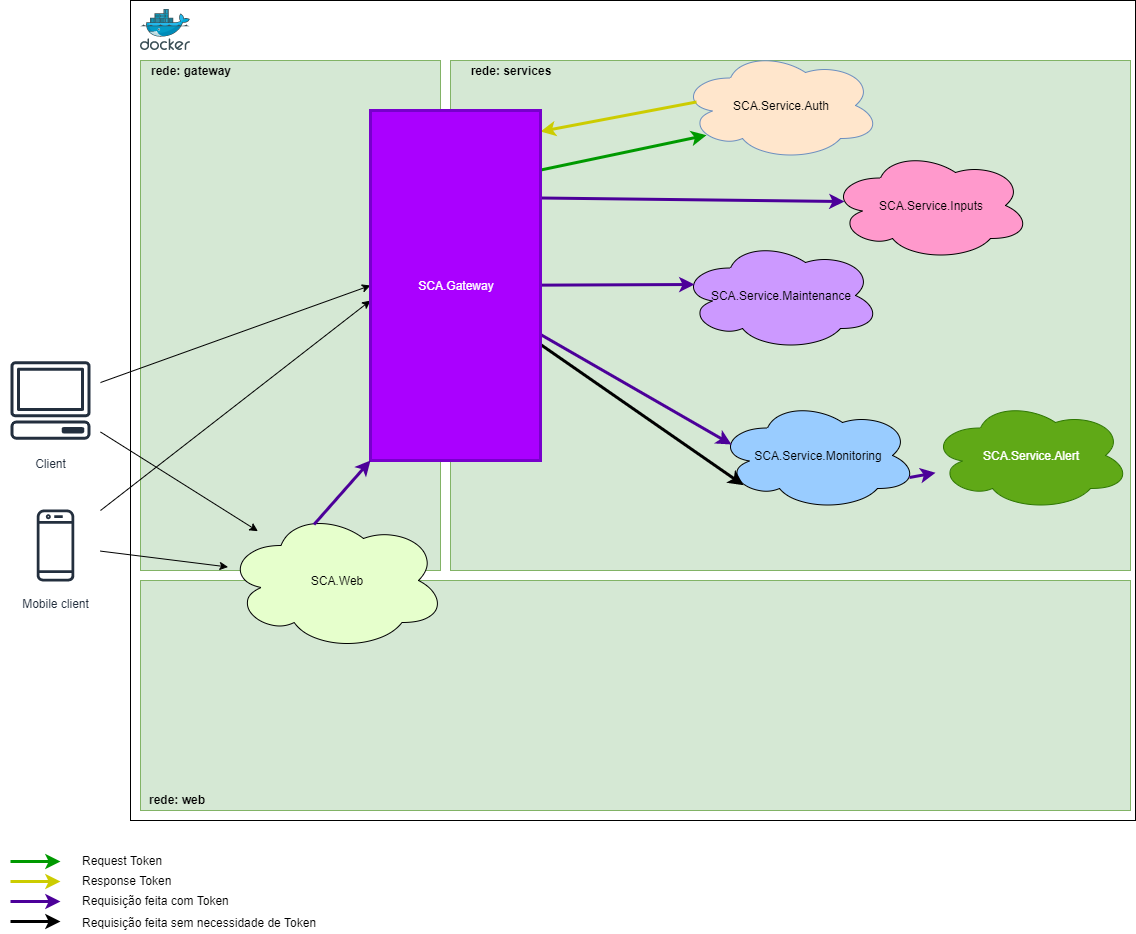

The diagram above was exported from draw.io. Its source (the exported page's mxGraphModel, read from the mxfile embedded in the PNG):
<mxGraphModel dx="1422" dy="713" grid="1" gridSize="10" guides="1" tooltips="1" connect="1" arrows="1" fold="1" page="1" pageScale="1" pageWidth="1654" pageHeight="2336" math="0" shadow="0">
  <root>
    <mxCell id="0" />
    <mxCell id="1" parent="0" />
    <mxCell id="-jkDuY9Viut7Yz9jJuOv-30" value="" style="rounded=0;whiteSpace=wrap;html=1;" parent="1" vertex="1">
      <mxGeometry x="140" y="10" width="1005" height="820" as="geometry" />
    </mxCell>
    <mxCell id="-jkDuY9Viut7Yz9jJuOv-26" value="Client" style="outlineConnect=0;fontColor=#232F3E;gradientColor=none;strokeColor=#232F3E;fillColor=#ffffff;dashed=0;verticalLabelPosition=bottom;verticalAlign=top;align=center;html=1;fontSize=12;fontStyle=0;aspect=fixed;shape=mxgraph.aws4.resourceIcon;resIcon=mxgraph.aws4.client;" parent="1" vertex="1">
      <mxGeometry x="10" y="360" width="100" height="100" as="geometry" />
    </mxCell>
    <mxCell id="-jkDuY9Viut7Yz9jJuOv-27" value="Mobile client" style="outlineConnect=0;fontColor=#232F3E;gradientColor=none;strokeColor=#232F3E;fillColor=#ffffff;dashed=0;verticalLabelPosition=bottom;verticalAlign=top;align=center;html=1;fontSize=12;fontStyle=0;aspect=fixed;shape=mxgraph.aws4.resourceIcon;resIcon=mxgraph.aws4.mobile_client;" parent="1" vertex="1">
      <mxGeometry x="20" y="510" width="90" height="90" as="geometry" />
    </mxCell>
    <mxCell id="-jkDuY9Viut7Yz9jJuOv-29" value="" style="aspect=fixed;html=1;points=[];align=center;image;fontSize=12;image=img/lib/mscae/Docker.svg;" parent="1" vertex="1">
      <mxGeometry x="150" y="19" width="50" height="41" as="geometry" />
    </mxCell>
    <mxCell id="-jkDuY9Viut7Yz9jJuOv-54" value="Requisição feita sem necessidade de Token" style="text;html=1;strokeColor=none;fillColor=none;align=left;verticalAlign=middle;whiteSpace=wrap;rounded=0;" parent="1" vertex="1">
      <mxGeometry x="90" y="920" width="240" height="23" as="geometry" />
    </mxCell>
    <mxCell id="AEdCCAz6etyDzSoXmBz6-2" value="&lt;div&gt;&lt;br&gt;&lt;/div&gt;" style="rounded=0;whiteSpace=wrap;html=1;align=left;fillColor=#d5e8d4;strokeColor=#82b366;" vertex="1" parent="1">
      <mxGeometry x="460" y="70" width="680" height="510" as="geometry" />
    </mxCell>
    <mxCell id="-jkDuY9Viut7Yz9jJuOv-4" value="SCA.Service.Auth" style="ellipse;shape=cloud;whiteSpace=wrap;html=1;fillColor=#FFE6CC;strokeColor=#6c8ebf;" parent="1" vertex="1">
      <mxGeometry x="690" y="60" width="200" height="110" as="geometry" />
    </mxCell>
    <mxCell id="-jkDuY9Viut7Yz9jJuOv-9" value="SCA.Service.Inputs" style="ellipse;shape=cloud;whiteSpace=wrap;html=1;fillColor=#FF99CC;" parent="1" vertex="1">
      <mxGeometry x="840" y="160" width="200" height="110" as="geometry" />
    </mxCell>
    <mxCell id="-jkDuY9Viut7Yz9jJuOv-10" value="SCA.Service.Maintenance" style="ellipse;shape=cloud;whiteSpace=wrap;html=1;fillColor=#CC99FF;" parent="1" vertex="1">
      <mxGeometry x="690" y="250" width="200" height="110" as="geometry" />
    </mxCell>
    <mxCell id="-jkDuY9Viut7Yz9jJuOv-11" value="SCA.Service.Monitoring" style="ellipse;shape=cloud;whiteSpace=wrap;html=1;fillColor=#99CCFF;" parent="1" vertex="1">
      <mxGeometry x="727" y="410" width="200" height="110" as="geometry" />
    </mxCell>
    <mxCell id="FHYav70f8Ya_iSNzNcBA-2" value="SCA.Service.Alert" style="ellipse;shape=cloud;whiteSpace=wrap;html=1;fillColor=#60a917;strokeColor=#2D7600;fontColor=#ffffff;" parent="1" vertex="1">
      <mxGeometry x="940" y="410" width="200" height="110" as="geometry" />
    </mxCell>
    <mxCell id="FHYav70f8Ya_iSNzNcBA-3" value="" style="endArrow=classic;html=1;strokeWidth=3;strokeColor=#4C0099;exitX=0.96;exitY=0.7;exitDx=0;exitDy=0;exitPerimeter=0;" parent="1" source="-jkDuY9Viut7Yz9jJuOv-11" target="FHYav70f8Ya_iSNzNcBA-2" edge="1">
      <mxGeometry width="50" height="50" relative="1" as="geometry">
        <mxPoint x="870" y="250.00211267605633" as="sourcePoint" />
        <mxPoint x="1094" y="288.65" as="targetPoint" />
      </mxGeometry>
    </mxCell>
    <mxCell id="-jkDuY9Viut7Yz9jJuOv-16" value="" style="endArrow=classic;html=1;strokeColor=#009900;strokeWidth=3;exitX=0.992;exitY=0.171;exitDx=0;exitDy=0;exitPerimeter=0;entryX=0.13;entryY=0.77;entryDx=0;entryDy=0;entryPerimeter=0;" parent="1" source="-jkDuY9Viut7Yz9jJuOv-1" target="-jkDuY9Viut7Yz9jJuOv-4" edge="1">
      <mxGeometry width="50" height="50" relative="1" as="geometry">
        <mxPoint x="370" y="373" as="sourcePoint" />
        <mxPoint x="514" y="424" as="targetPoint" />
      </mxGeometry>
    </mxCell>
    <mxCell id="-jkDuY9Viut7Yz9jJuOv-17" value="" style="endArrow=classic;html=1;entryX=1;entryY=0.06;entryDx=0;entryDy=0;entryPerimeter=0;strokeColor=#CCCC00;strokeWidth=3;exitX=0.08;exitY=0.468;exitDx=0;exitDy=0;exitPerimeter=0;" parent="1" source="-jkDuY9Viut7Yz9jJuOv-4" target="-jkDuY9Viut7Yz9jJuOv-1" edge="1">
      <mxGeometry width="50" height="50" relative="1" as="geometry">
        <mxPoint x="510" y="420" as="sourcePoint" />
        <mxPoint x="410" y="360" as="targetPoint" />
      </mxGeometry>
    </mxCell>
    <mxCell id="-jkDuY9Viut7Yz9jJuOv-19" value="" style="endArrow=classic;html=1;entryX=0.07;entryY=0.464;entryDx=0;entryDy=0;entryPerimeter=0;exitX=1;exitY=0.25;exitDx=0;exitDy=0;strokeWidth=3;strokeColor=#4C0099;" parent="1" source="-jkDuY9Viut7Yz9jJuOv-1" target="-jkDuY9Viut7Yz9jJuOv-9" edge="1">
      <mxGeometry width="50" height="50" relative="1" as="geometry">
        <mxPoint x="400" y="210" as="sourcePoint" />
        <mxPoint x="560" y="180" as="targetPoint" />
      </mxGeometry>
    </mxCell>
    <mxCell id="-jkDuY9Viut7Yz9jJuOv-20" value="" style="endArrow=classic;html=1;entryX=0.07;entryY=0.4;entryDx=0;entryDy=0;entryPerimeter=0;strokeWidth=3;strokeColor=#4C0099;" parent="1" source="-jkDuY9Viut7Yz9jJuOv-1" target="-jkDuY9Viut7Yz9jJuOv-10" edge="1">
      <mxGeometry width="50" height="50" relative="1" as="geometry">
        <mxPoint x="380" y="270" as="sourcePoint" />
        <mxPoint x="500" y="260" as="targetPoint" />
      </mxGeometry>
    </mxCell>
    <mxCell id="-jkDuY9Viut7Yz9jJuOv-21" value="" style="endArrow=classic;html=1;entryX=0.07;entryY=0.4;entryDx=0;entryDy=0;entryPerimeter=0;strokeWidth=3;strokeColor=#4C0099;" parent="1" source="-jkDuY9Viut7Yz9jJuOv-1" target="-jkDuY9Viut7Yz9jJuOv-11" edge="1">
      <mxGeometry width="50" height="50" relative="1" as="geometry">
        <mxPoint x="390" y="310" as="sourcePoint" />
        <mxPoint x="580" y="340" as="targetPoint" />
      </mxGeometry>
    </mxCell>
    <mxCell id="-jkDuY9Viut7Yz9jJuOv-52" value="" style="endArrow=classic;html=1;entryX=0.13;entryY=0.77;entryDx=0;entryDy=0;entryPerimeter=0;strokeWidth=3;strokeColor=#000000;" parent="1" target="-jkDuY9Viut7Yz9jJuOv-11" edge="1" source="-jkDuY9Viut7Yz9jJuOv-1">
      <mxGeometry width="50" height="50" relative="1" as="geometry">
        <mxPoint x="370" y="320.0021126760563" as="sourcePoint" />
        <mxPoint x="594" y="358.65" as="targetPoint" />
      </mxGeometry>
    </mxCell>
    <mxCell id="AEdCCAz6etyDzSoXmBz6-3" value="&lt;b&gt;rede: services&lt;/b&gt;" style="text;html=1;strokeColor=none;fillColor=none;align=center;verticalAlign=middle;whiteSpace=wrap;rounded=0;" vertex="1" parent="1">
      <mxGeometry x="470" y="71" width="100" height="18" as="geometry" />
    </mxCell>
    <mxCell id="-jkDuY9Viut7Yz9jJuOv-41" value="" style="endArrow=classic;html=1;strokeColor=#009900;strokeWidth=3;" parent="1" edge="1">
      <mxGeometry width="50" height="50" relative="1" as="geometry">
        <mxPoint x="20" y="871" as="sourcePoint" />
        <mxPoint x="70" y="871" as="targetPoint" />
      </mxGeometry>
    </mxCell>
    <mxCell id="-jkDuY9Viut7Yz9jJuOv-42" value="" style="endArrow=classic;html=1;entryX=0.992;entryY=0.686;entryDx=0;entryDy=0;entryPerimeter=0;strokeColor=#CCCC00;strokeWidth=3;" parent="1" edge="1">
      <mxGeometry width="50" height="50" relative="1" as="geometry">
        <mxPoint x="20" y="891" as="sourcePoint" />
        <mxPoint x="70" y="891" as="targetPoint" />
      </mxGeometry>
    </mxCell>
    <mxCell id="-jkDuY9Viut7Yz9jJuOv-43" value="" style="endArrow=classic;html=1;exitX=1;exitY=0.25;exitDx=0;exitDy=0;strokeWidth=3;strokeColor=#4C0099;" parent="1" edge="1">
      <mxGeometry width="50" height="50" relative="1" as="geometry">
        <mxPoint x="20" y="911" as="sourcePoint" />
        <mxPoint x="70" y="911" as="targetPoint" />
      </mxGeometry>
    </mxCell>
    <mxCell id="-jkDuY9Viut7Yz9jJuOv-50" value="Request Token" style="text;html=1;strokeColor=none;fillColor=none;align=left;verticalAlign=middle;rounded=0;labelPosition=center;verticalLabelPosition=middle;whiteSpace=wrap;" parent="1" vertex="1">
      <mxGeometry x="90" y="860" width="191" height="20" as="geometry" />
    </mxCell>
    <mxCell id="-jkDuY9Viut7Yz9jJuOv-45" value="Response Token" style="text;html=1;strokeColor=none;fillColor=none;align=left;verticalAlign=middle;whiteSpace=wrap;rounded=0;" parent="1" vertex="1">
      <mxGeometry x="90" y="880" width="200" height="20" as="geometry" />
    </mxCell>
    <mxCell id="-jkDuY9Viut7Yz9jJuOv-46" value="Requisição feita com Token" style="text;html=1;strokeColor=none;fillColor=none;align=left;verticalAlign=middle;whiteSpace=wrap;rounded=0;" parent="1" vertex="1">
      <mxGeometry x="90" y="900" width="240" height="20" as="geometry" />
    </mxCell>
    <mxCell id="-jkDuY9Viut7Yz9jJuOv-53" value="" style="endArrow=classic;html=1;exitX=1;exitY=0.25;exitDx=0;exitDy=0;strokeWidth=3;strokeColor=#000000;" parent="1" edge="1">
      <mxGeometry width="50" height="50" relative="1" as="geometry">
        <mxPoint x="20" y="931" as="sourcePoint" />
        <mxPoint x="70" y="931" as="targetPoint" />
      </mxGeometry>
    </mxCell>
    <mxCell id="AEdCCAz6etyDzSoXmBz6-4" value="" style="rounded=0;whiteSpace=wrap;html=1;fillColor=#d5e8d4;strokeColor=#82b366;" vertex="1" parent="1">
      <mxGeometry x="150" y="70" width="300" height="510" as="geometry" />
    </mxCell>
    <mxCell id="-jkDuY9Viut7Yz9jJuOv-34" value="" style="endArrow=classic;html=1;entryX=0;entryY=0.5;entryDx=0;entryDy=0;" parent="1" source="-jkDuY9Viut7Yz9jJuOv-26" target="-jkDuY9Viut7Yz9jJuOv-1" edge="1">
      <mxGeometry width="50" height="50" relative="1" as="geometry">
        <mxPoint x="30" y="610" as="sourcePoint" />
        <mxPoint x="80" y="560" as="targetPoint" />
      </mxGeometry>
    </mxCell>
    <mxCell id="-jkDuY9Viut7Yz9jJuOv-36" value="" style="endArrow=classic;html=1;entryX=0;entryY=0.543;entryDx=0;entryDy=0;entryPerimeter=0;" parent="1" source="-jkDuY9Viut7Yz9jJuOv-27" target="-jkDuY9Viut7Yz9jJuOv-1" edge="1">
      <mxGeometry width="50" height="50" relative="1" as="geometry">
        <mxPoint x="30" y="610" as="sourcePoint" />
        <mxPoint x="80" y="560" as="targetPoint" />
      </mxGeometry>
    </mxCell>
    <mxCell id="-jkDuY9Viut7Yz9jJuOv-1" value="SCA.Gateway" style="rounded=0;whiteSpace=wrap;html=1;fillColor=#aa00ff;strokeColor=#7700CC;strokeWidth=3;fontColor=#ffffff;" parent="1" vertex="1">
      <mxGeometry x="380" y="120" width="170" height="350" as="geometry" />
    </mxCell>
    <mxCell id="AEdCCAz6etyDzSoXmBz6-5" value="&lt;b&gt;rede: gateway&lt;/b&gt;" style="text;html=1;strokeColor=none;fillColor=none;align=center;verticalAlign=middle;whiteSpace=wrap;rounded=0;" vertex="1" parent="1">
      <mxGeometry x="150" y="71" width="100" height="18" as="geometry" />
    </mxCell>
    <mxCell id="AEdCCAz6etyDzSoXmBz6-6" value="" style="rounded=0;whiteSpace=wrap;html=1;fillColor=#d5e8d4;strokeColor=#82b366;" vertex="1" parent="1">
      <mxGeometry x="150" y="590" width="990" height="230" as="geometry" />
    </mxCell>
    <mxCell id="AEdCCAz6etyDzSoXmBz6-7" value="&lt;b&gt;rede: web&lt;/b&gt;" style="text;html=1;strokeColor=none;fillColor=none;align=center;verticalAlign=middle;whiteSpace=wrap;rounded=0;" vertex="1" parent="1">
      <mxGeometry x="135.5" y="800" width="100" height="18" as="geometry" />
    </mxCell>
    <mxCell id="-jkDuY9Viut7Yz9jJuOv-12" value="SCA.Web" style="ellipse;shape=cloud;whiteSpace=wrap;html=1;fillColor=#E6FFCC;" parent="1" vertex="1">
      <mxGeometry x="235.5" y="520" width="220" height="140" as="geometry" />
    </mxCell>
    <mxCell id="AEdCCAz6etyDzSoXmBz6-8" value="" style="endArrow=classic;html=1;" edge="1" parent="1" source="-jkDuY9Viut7Yz9jJuOv-27" target="-jkDuY9Viut7Yz9jJuOv-12">
      <mxGeometry width="50" height="50" relative="1" as="geometry">
        <mxPoint x="120" y="530.0071428571428" as="sourcePoint" />
        <mxPoint x="390" y="320.04999999999995" as="targetPoint" />
      </mxGeometry>
    </mxCell>
    <mxCell id="AEdCCAz6etyDzSoXmBz6-9" value="" style="endArrow=classic;html=1;" edge="1" parent="1" source="-jkDuY9Viut7Yz9jJuOv-26" target="-jkDuY9Viut7Yz9jJuOv-12">
      <mxGeometry width="50" height="50" relative="1" as="geometry">
        <mxPoint x="120" y="402.03125" as="sourcePoint" />
        <mxPoint x="390" y="305" as="targetPoint" />
      </mxGeometry>
    </mxCell>
    <mxCell id="AEdCCAz6etyDzSoXmBz6-10" value="" style="endArrow=classic;html=1;strokeWidth=3;strokeColor=#4C0099;exitX=0.4;exitY=0.1;exitDx=0;exitDy=0;exitPerimeter=0;entryX=0;entryY=1;entryDx=0;entryDy=0;" edge="1" parent="1" source="-jkDuY9Viut7Yz9jJuOv-12" target="-jkDuY9Viut7Yz9jJuOv-1">
      <mxGeometry width="50" height="50" relative="1" as="geometry">
        <mxPoint x="560" y="353.96739130434776" as="sourcePoint" />
        <mxPoint x="751" y="464" as="targetPoint" />
      </mxGeometry>
    </mxCell>
  </root>
</mxGraphModel>